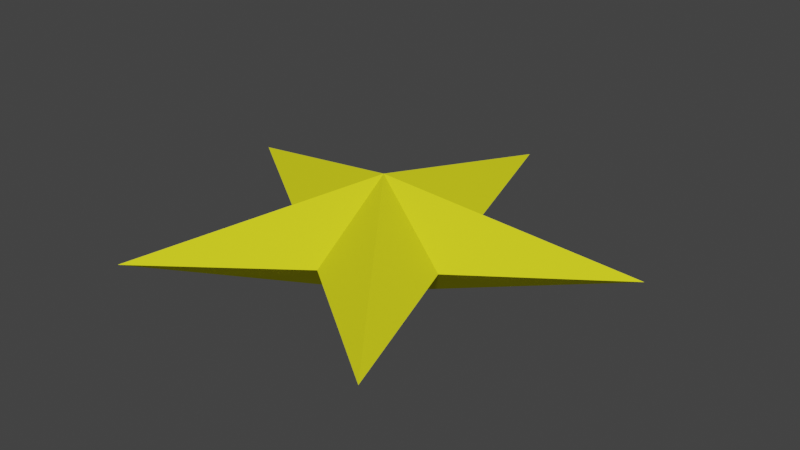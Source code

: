 # Source: STAR.blend  (saved by Blender 3.4.6; exported with 4.5.12 LTS)
import bpy
from mathutils import Matrix  # noqa: F401  (used for matrix-valued properties, if any)

bpy.ops.wm.read_factory_settings(use_empty=True)
scene = bpy.context.scene
scene.name = 'Scene'

# ---- collections
col_collection = bpy.data.collections.new('Collection'); scene.collection.children.link(col_collection)

# ---- materials (node trees are filled in below, after node groups)
mat_material_001 = bpy.data.materials.new('Material.001')
mat_material_001.use_transparent_shadow = False
mat_material_001.diffuse_color = (0.8, 0.7951, 0.01683, 1.0)
mat_material_001.roughness = 0.4382
mat_material_001.specular_intensity = 1.0

# ---- material node trees

# ---- world
world_world = bpy.data.worlds.new('World'); scene.world = world_world
world_world.use_nodes = True; world_world.node_tree.nodes.clear()
_N = world_world.node_tree.nodes; _L = world_world.node_tree.links
n0 = _N.new('ShaderNodeOutputWorld'); n0.name = 'World Output'; n0.location = (300, 300)
n1 = _N.new('ShaderNodeBackground'); n1.name = 'Background'; n1.location = (10, 300)
n1.inputs[0].default_value = (0.04696, 0.04696, 0.04696, 1.0)
_L.new(n1.outputs[0], n0.inputs[0])
n0.is_active_output = True
world_world.color = (0.05088, 0.05088, 0.05088)
world_world.use_sun_shadow = False
world_world.sun_shadow_jitter_overblur = 0.0

# ---- meshes
me_circle_003 = bpy.data.meshes.new('Circle.003')
me_circle_003.from_pydata([(3.216e-09, -0.3725, 0.1353), (4.07e-09, -2.1e-07, -0.1182), (-3.258e-07, 1.0, 0.1355), (0.9511, 0.309, 0.1355), (0.5878, -0.809, 0.1355), (-0.5878, -0.809, 0.1355), (-0.9511, 0.309, 0.1355), (0.2189, 0.3013, 0.1355), (0.3542, -0.1151, 0.1355), (-0.3542, -0.1151, 0.1355), (-0.2189, 0.3013, 0.1355), (-4.07e-09, 2.195e-07, 0.389)], [], [(10, 1, 6), (6, 1, 9), (9, 1, 5), (5, 1, 0), (0, 1, 4), (4, 1, 8), (8, 1, 3), (3, 1, 7), (7, 1, 2), (2, 1, 10), (7, 11, 3), (3, 11, 8), (8, 11, 4), (4, 11, 0), (0, 11, 5), (5, 11, 9), (9, 11, 6), (6, 11, 10), (10, 11, 2), (2, 11, 7)])
_uv = me_circle_003.uv_layers.new(name='UVMap')
_uv.uv.foreach_set('vector', [0.0, 0.0, 0.0, 0.0, 0.0, 0.0, 0.0, 0.0, 0.0, 0.0, 0.0, 0.0, 0.0, 0.0, 0.0, 0.0, 0.0, 0.0, 0.0, 0.0, 0.0, 0.0, 0.0, 0.0, 0.0, 0.0, 0.0, 0.0, 0.0, 0.0, 0.0, 0.0, 0.0, 0.0, 0.0, 0.0, 0.0, 0.0, 0.0, 0.0, 0.0, 0.0, 0.0, 0.0, 0.0, 0.0, 0.0, 0.0, 0.0, 0.0, 0.0, 0.0, 0.0, 0.0, 0.0, 0.0, 0.0, 0.0, 0.0, 0.0, 0.0, 0.0, 0.0, 0.0, 0.0, 0.0, 0.0, 0.0, 0.0, 0.0, 0.0, 0.0, 0.0, 0.0, 0.0, 0.0, 0.0, 0.0, 0.0, 0.0, 0.0, 0.0, 0.0, 0.0, 0.0, 0.0, 0.0, 0.0, 0.0, 0.0, 0.0, 0.0, 0.0, 0.0, 0.0, 0.0, 0.0, 0.0, 0.0, 0.0, 0.0, 0.0, 0.0, 0.0, 0.0, 0.0, 0.0, 0.0, 0.0, 0.0, 0.0, 0.0, 0.0, 0.0, 0.0, 0.0, 0.0, 0.0, 0.0, 0.0])
me_circle_003.materials.append(mat_material_001)
me_circle_003.update()

# ---- objects
ob_circle_001 = bpy.data.objects.new('Circle.001', me_circle_003)

# ---- transforms, parenting, visibility, modifiers, constraints
ob_circle_001.location = (0.0, 0.0, 0.5177)
ob_circle_001.rotation_euler = (3.142, -0.0, 3.142)

# ---- collection membership
col_collection.objects.link(ob_circle_001)

# ---- scene / render settings (as saved in the file)
scene.frame_start = 1; scene.frame_end = 250; scene.frame_set(1)
scene.render.engine = 'BLENDER_EEVEE_NEXT'
scene.cycles.sampling_pattern = 'TABULATED_SOBOL'
scene.cycles.use_light_tree = False
scene.view_settings.view_transform = 'Filmic'
bpy.context.view_layer.update()

# ---- added for rendering (the .blend has no active camera and no usable light): camera, sun
cam_auto = bpy.data.cameras.new('AutoCamera')
cam_auto.lens = 50.0
cam_auto.sensor_width = 36.0
cam_auto.clip_end = 1000.0
ob_auto_camera = bpy.data.objects.new('AutoCamera', cam_auto)
scene.collection.objects.link(ob_auto_camera)
ob_auto_camera.location = (2.47363, -2.87287, 2.36124)
ob_auto_camera.rotation_euler = (1.09748, -7.21219e-08, 0.694738)
scene.camera = ob_auto_camera
light_auto_sun = bpy.data.lights.new('AutoSun', 'SUN')
light_auto_sun.energy = 3.0
light_auto_sun.angle = 0.0523599
ob_auto_sun = bpy.data.objects.new('AutoSun', light_auto_sun)
scene.collection.objects.link(ob_auto_sun)
ob_auto_sun.rotation_euler = (0.872665, 0.174533, 0.523599)
bpy.context.view_layer.update()
